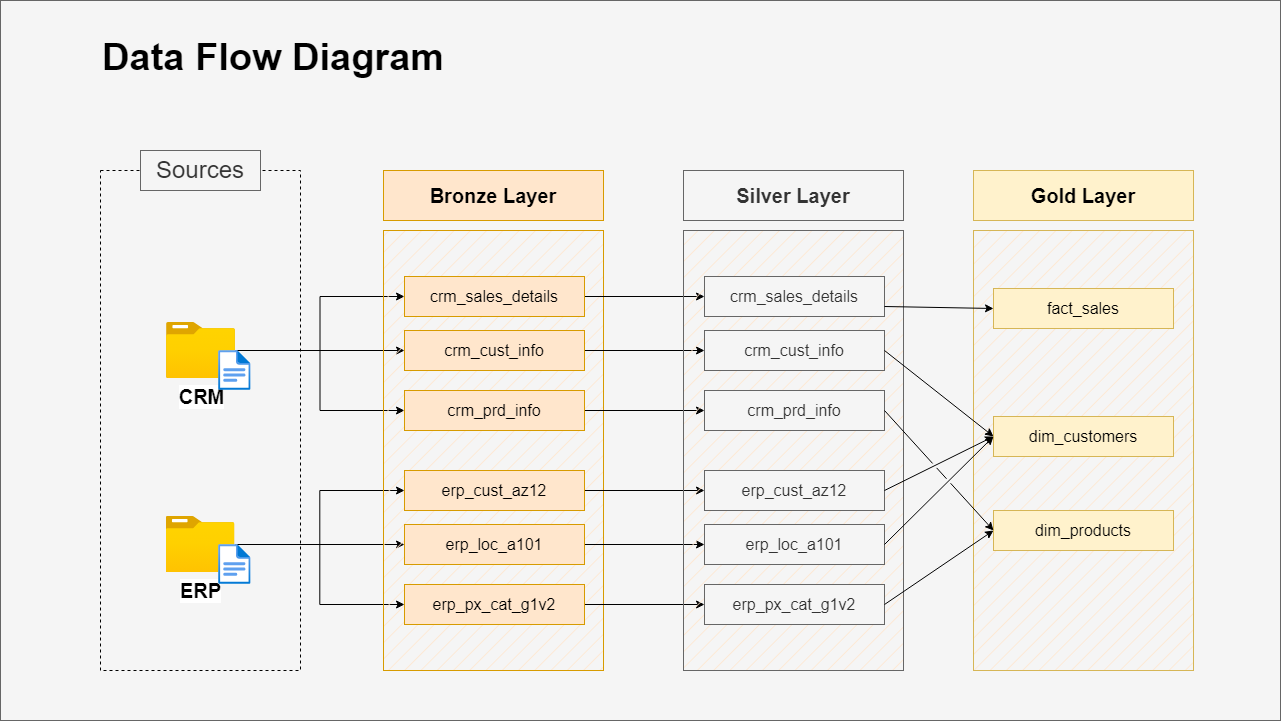

The diagram above was exported from draw.io. Its source (the exported page's mxGraphModel, read from the mxfile embedded in the PNG):
<mxGraphModel dx="1392" dy="753" grid="1" gridSize="10" guides="1" tooltips="1" connect="1" arrows="1" fold="1" page="1" pageScale="1" pageWidth="1920" pageHeight="1200" math="0" shadow="0">
  <root>
    <mxCell id="PmAsDYt7ePFWswJWPdAt-0" />
    <mxCell id="PmAsDYt7ePFWswJWPdAt-1" parent="PmAsDYt7ePFWswJWPdAt-0" />
    <mxCell id="TwbU2Z3lU2i_EkxuEkCU-0" value="" style="rounded=0;whiteSpace=wrap;html=1;fillColor=#f5f5f5;fontColor=#333333;strokeColor=#666666;" vertex="1" parent="PmAsDYt7ePFWswJWPdAt-1">
      <mxGeometry x="290" y="110" width="1280" height="720" as="geometry" />
    </mxCell>
    <mxCell id="N5Wro9hiEPlnRRx0mENQ-124" value="&lt;font style=&quot;&quot;&gt;&lt;b&gt;Data Flow Diagram&lt;/b&gt;&lt;br style=&quot;font-size: 38px;&quot;&gt;&lt;/font&gt;" style="text;html=1;strokeColor=none;fillColor=none;align=left;verticalAlign=middle;whiteSpace=wrap;rounded=0;fontSize=38;fontFamily=Helvetica;" parent="PmAsDYt7ePFWswJWPdAt-1" vertex="1">
      <mxGeometry x="390" y="140" width="510" height="54" as="geometry" />
    </mxCell>
    <mxCell id="n8bJTZ1ovyGtcUzWuUE2-2" value="" style="rounded=0;whiteSpace=wrap;html=1;fillColor=none;dashed=1;" parent="PmAsDYt7ePFWswJWPdAt-1" vertex="1">
      <mxGeometry x="390" y="280" width="200" height="500" as="geometry" />
    </mxCell>
    <mxCell id="n8bJTZ1ovyGtcUzWuUE2-3" value="&lt;font style=&quot;font-size: 24px;&quot;&gt;Sources&lt;/font&gt;" style="rounded=0;whiteSpace=wrap;html=1;strokeColor=#666666;fillColor=#f5f5f5;fontColor=#333333;" parent="PmAsDYt7ePFWswJWPdAt-1" vertex="1">
      <mxGeometry x="430" y="260" width="120" height="40" as="geometry" />
    </mxCell>
    <mxCell id="D8R9sGTT4eO_Y8YIvJOX-3" style="edgeStyle=orthogonalEdgeStyle;rounded=0;orthogonalLoop=1;jettySize=auto;html=1;entryX=0;entryY=0.5;entryDx=0;entryDy=0;" parent="PmAsDYt7ePFWswJWPdAt-1" source="4ZKNdrfmacIxx5nxEuMF-0" target="hnOc7kBfibrwKYlpnwC0-0" edge="1">
      <mxGeometry relative="1" as="geometry" />
    </mxCell>
    <mxCell id="D8R9sGTT4eO_Y8YIvJOX-4" style="edgeStyle=orthogonalEdgeStyle;rounded=0;orthogonalLoop=1;jettySize=auto;html=1;entryX=0;entryY=0.5;entryDx=0;entryDy=0;" parent="PmAsDYt7ePFWswJWPdAt-1" source="4ZKNdrfmacIxx5nxEuMF-0" target="5szykNnx05lKGsdo6Biz-0" edge="1">
      <mxGeometry relative="1" as="geometry" />
    </mxCell>
    <mxCell id="D8R9sGTT4eO_Y8YIvJOX-5" style="edgeStyle=orthogonalEdgeStyle;rounded=0;orthogonalLoop=1;jettySize=auto;html=1;entryX=0;entryY=0.5;entryDx=0;entryDy=0;" parent="PmAsDYt7ePFWswJWPdAt-1" source="4ZKNdrfmacIxx5nxEuMF-0" target="hnOc7kBfibrwKYlpnwC0-1" edge="1">
      <mxGeometry relative="1" as="geometry" />
    </mxCell>
    <mxCell id="4ZKNdrfmacIxx5nxEuMF-0" value="&lt;font style=&quot;font-size: 20px;&quot;&gt;&lt;b&gt;CRM&lt;/b&gt;&lt;/font&gt;" style="image;aspect=fixed;html=1;points=[];align=center;fontSize=12;image=img/lib/azure2/general/Folder_Blank.svg;" parent="PmAsDYt7ePFWswJWPdAt-1" vertex="1">
      <mxGeometry x="456" y="432" width="69" height="56.00000000000001" as="geometry" />
    </mxCell>
    <mxCell id="-fXMBUoAsH7tqhl6yJGk-2" style="edgeStyle=orthogonalEdgeStyle;rounded=0;orthogonalLoop=1;jettySize=auto;html=1;entryX=0;entryY=0.5;entryDx=0;entryDy=0;" parent="PmAsDYt7ePFWswJWPdAt-1" source="4ZKNdrfmacIxx5nxEuMF-4" target="D8R9sGTT4eO_Y8YIvJOX-8" edge="1">
      <mxGeometry relative="1" as="geometry" />
    </mxCell>
    <mxCell id="-fXMBUoAsH7tqhl6yJGk-3" style="edgeStyle=orthogonalEdgeStyle;rounded=0;orthogonalLoop=1;jettySize=auto;html=1;entryX=0;entryY=0.5;entryDx=0;entryDy=0;" parent="PmAsDYt7ePFWswJWPdAt-1" source="4ZKNdrfmacIxx5nxEuMF-4" target="D8R9sGTT4eO_Y8YIvJOX-6" edge="1">
      <mxGeometry relative="1" as="geometry" />
    </mxCell>
    <mxCell id="-fXMBUoAsH7tqhl6yJGk-4" style="edgeStyle=orthogonalEdgeStyle;rounded=0;orthogonalLoop=1;jettySize=auto;html=1;" parent="PmAsDYt7ePFWswJWPdAt-1" source="4ZKNdrfmacIxx5nxEuMF-4" target="D8R9sGTT4eO_Y8YIvJOX-7" edge="1">
      <mxGeometry relative="1" as="geometry" />
    </mxCell>
    <mxCell id="4ZKNdrfmacIxx5nxEuMF-4" value="&lt;font style=&quot;font-size: 20px;&quot;&gt;&lt;b&gt;ERP&lt;/b&gt;&lt;/font&gt;" style="image;aspect=fixed;html=1;points=[];align=center;fontSize=12;image=img/lib/azure2/general/Folder_Blank.svg;" parent="PmAsDYt7ePFWswJWPdAt-1" vertex="1">
      <mxGeometry x="455.5" y="626" width="69" height="56.00000000000001" as="geometry" />
    </mxCell>
    <mxCell id="4ZKNdrfmacIxx5nxEuMF-5" value="" style="rounded=0;whiteSpace=wrap;html=1;fillColor=#ffe6cc;strokeColor=#d79b00;fillStyle=hatch;arcSize=5;" parent="PmAsDYt7ePFWswJWPdAt-1" vertex="1">
      <mxGeometry x="673" y="340" width="220" height="440" as="geometry" />
    </mxCell>
    <mxCell id="4ZKNdrfmacIxx5nxEuMF-6" value="Bronze Layer" style="rounded=0;whiteSpace=wrap;html=1;fillColor=#ffe6cc;strokeColor=#d79b00;fontSize=20;fontStyle=1" parent="PmAsDYt7ePFWswJWPdAt-1" vertex="1">
      <mxGeometry x="673" y="280" width="220" height="50" as="geometry" />
    </mxCell>
    <mxCell id="-fXMBUoAsH7tqhl6yJGk-13" style="edgeStyle=orthogonalEdgeStyle;rounded=0;orthogonalLoop=1;jettySize=auto;html=1;entryX=0;entryY=0.5;entryDx=0;entryDy=0;" parent="PmAsDYt7ePFWswJWPdAt-1" source="5szykNnx05lKGsdo6Biz-0" target="-fXMBUoAsH7tqhl6yJGk-7" edge="1">
      <mxGeometry relative="1" as="geometry" />
    </mxCell>
    <mxCell id="5szykNnx05lKGsdo6Biz-0" value="crm_sales_details" style="rounded=0;whiteSpace=wrap;html=1;fillColor=#ffe6cc;strokeColor=#d79b00;fontSize=16;fontStyle=0" parent="PmAsDYt7ePFWswJWPdAt-1" vertex="1">
      <mxGeometry x="694" y="386" width="180" height="40" as="geometry" />
    </mxCell>
    <mxCell id="-fXMBUoAsH7tqhl6yJGk-14" style="edgeStyle=orthogonalEdgeStyle;rounded=0;orthogonalLoop=1;jettySize=auto;html=1;" parent="PmAsDYt7ePFWswJWPdAt-1" source="hnOc7kBfibrwKYlpnwC0-0" target="-fXMBUoAsH7tqhl6yJGk-8" edge="1">
      <mxGeometry relative="1" as="geometry" />
    </mxCell>
    <mxCell id="hnOc7kBfibrwKYlpnwC0-0" value="crm_cust_info" style="rounded=0;whiteSpace=wrap;html=1;fillColor=#ffe6cc;strokeColor=#d79b00;fontSize=16;fontStyle=0" parent="PmAsDYt7ePFWswJWPdAt-1" vertex="1">
      <mxGeometry x="694" y="440" width="180" height="40" as="geometry" />
    </mxCell>
    <mxCell id="-fXMBUoAsH7tqhl6yJGk-15" style="edgeStyle=orthogonalEdgeStyle;rounded=0;orthogonalLoop=1;jettySize=auto;html=1;entryX=0;entryY=0.5;entryDx=0;entryDy=0;" parent="PmAsDYt7ePFWswJWPdAt-1" source="hnOc7kBfibrwKYlpnwC0-1" target="-fXMBUoAsH7tqhl6yJGk-9" edge="1">
      <mxGeometry relative="1" as="geometry" />
    </mxCell>
    <mxCell id="hnOc7kBfibrwKYlpnwC0-1" value="crm_prd_info" style="rounded=0;whiteSpace=wrap;html=1;fillColor=#ffe6cc;strokeColor=#d79b00;fontSize=16;fontStyle=0" parent="PmAsDYt7ePFWswJWPdAt-1" vertex="1">
      <mxGeometry x="694" y="500" width="180" height="40" as="geometry" />
    </mxCell>
    <mxCell id="-fXMBUoAsH7tqhl6yJGk-16" style="edgeStyle=orthogonalEdgeStyle;rounded=0;orthogonalLoop=1;jettySize=auto;html=1;entryX=0;entryY=0.5;entryDx=0;entryDy=0;" parent="PmAsDYt7ePFWswJWPdAt-1" source="D8R9sGTT4eO_Y8YIvJOX-6" target="-fXMBUoAsH7tqhl6yJGk-10" edge="1">
      <mxGeometry relative="1" as="geometry" />
    </mxCell>
    <mxCell id="D8R9sGTT4eO_Y8YIvJOX-6" value="erp_cust_az12" style="rounded=0;whiteSpace=wrap;html=1;fillColor=#ffe6cc;strokeColor=#d79b00;fontSize=16;fontStyle=0" parent="PmAsDYt7ePFWswJWPdAt-1" vertex="1">
      <mxGeometry x="694" y="580" width="180" height="40" as="geometry" />
    </mxCell>
    <mxCell id="-fXMBUoAsH7tqhl6yJGk-17" style="edgeStyle=orthogonalEdgeStyle;rounded=0;orthogonalLoop=1;jettySize=auto;html=1;entryX=0;entryY=0.5;entryDx=0;entryDy=0;" parent="PmAsDYt7ePFWswJWPdAt-1" source="D8R9sGTT4eO_Y8YIvJOX-7" target="-fXMBUoAsH7tqhl6yJGk-11" edge="1">
      <mxGeometry relative="1" as="geometry" />
    </mxCell>
    <mxCell id="D8R9sGTT4eO_Y8YIvJOX-7" value="erp_loc_a101" style="rounded=0;whiteSpace=wrap;html=1;fillColor=#ffe6cc;strokeColor=#d79b00;fontSize=16;fontStyle=0" parent="PmAsDYt7ePFWswJWPdAt-1" vertex="1">
      <mxGeometry x="694" y="634" width="180" height="40" as="geometry" />
    </mxCell>
    <mxCell id="-fXMBUoAsH7tqhl6yJGk-18" style="edgeStyle=orthogonalEdgeStyle;rounded=0;orthogonalLoop=1;jettySize=auto;html=1;entryX=0;entryY=0.5;entryDx=0;entryDy=0;" parent="PmAsDYt7ePFWswJWPdAt-1" source="D8R9sGTT4eO_Y8YIvJOX-8" target="-fXMBUoAsH7tqhl6yJGk-12" edge="1">
      <mxGeometry relative="1" as="geometry" />
    </mxCell>
    <mxCell id="D8R9sGTT4eO_Y8YIvJOX-8" value="erp_px_cat_g1v2" style="rounded=0;whiteSpace=wrap;html=1;fillColor=#ffe6cc;strokeColor=#d79b00;fontSize=16;fontStyle=0" parent="PmAsDYt7ePFWswJWPdAt-1" vertex="1">
      <mxGeometry x="694" y="694" width="180" height="40" as="geometry" />
    </mxCell>
    <mxCell id="-fXMBUoAsH7tqhl6yJGk-5" value="" style="rounded=0;whiteSpace=wrap;html=1;fillColor=#f5f5f5;strokeColor=#666666;fillStyle=hatch;arcSize=5;fontColor=#333333;" parent="PmAsDYt7ePFWswJWPdAt-1" vertex="1">
      <mxGeometry x="973" y="340" width="220" height="440" as="geometry" />
    </mxCell>
    <mxCell id="-fXMBUoAsH7tqhl6yJGk-6" value="Silver Layer" style="rounded=0;whiteSpace=wrap;html=1;fillColor=#f5f5f5;strokeColor=#666666;fontSize=20;fontStyle=1;fontColor=#333333;" parent="PmAsDYt7ePFWswJWPdAt-1" vertex="1">
      <mxGeometry x="973" y="280" width="220" height="50" as="geometry" />
    </mxCell>
    <mxCell id="-fXMBUoAsH7tqhl6yJGk-7" value="crm_sales_details" style="rounded=0;whiteSpace=wrap;html=1;fillColor=#f5f5f5;strokeColor=#666666;fontSize=16;fontStyle=0;fontColor=#333333;" parent="PmAsDYt7ePFWswJWPdAt-1" vertex="1">
      <mxGeometry x="994" y="386" width="180" height="40" as="geometry" />
    </mxCell>
    <mxCell id="-fXMBUoAsH7tqhl6yJGk-8" value="crm_cust_info" style="rounded=0;whiteSpace=wrap;html=1;fillColor=#f5f5f5;strokeColor=#666666;fontSize=16;fontStyle=0;fontColor=#333333;" parent="PmAsDYt7ePFWswJWPdAt-1" vertex="1">
      <mxGeometry x="994" y="440" width="180" height="40" as="geometry" />
    </mxCell>
    <mxCell id="-fXMBUoAsH7tqhl6yJGk-9" value="crm_prd_info" style="rounded=0;whiteSpace=wrap;html=1;fillColor=#f5f5f5;strokeColor=#666666;fontSize=16;fontStyle=0;fontColor=#333333;" parent="PmAsDYt7ePFWswJWPdAt-1" vertex="1">
      <mxGeometry x="994" y="500" width="180" height="40" as="geometry" />
    </mxCell>
    <mxCell id="-fXMBUoAsH7tqhl6yJGk-10" value="erp_cust_az12" style="rounded=0;whiteSpace=wrap;html=1;fillColor=#f5f5f5;strokeColor=#666666;fontSize=16;fontStyle=0;fontColor=#333333;" parent="PmAsDYt7ePFWswJWPdAt-1" vertex="1">
      <mxGeometry x="994" y="580" width="180" height="40" as="geometry" />
    </mxCell>
    <mxCell id="-fXMBUoAsH7tqhl6yJGk-11" value="erp_loc_a101" style="rounded=0;whiteSpace=wrap;html=1;fillColor=#f5f5f5;strokeColor=#666666;fontSize=16;fontStyle=0;fontColor=#333333;" parent="PmAsDYt7ePFWswJWPdAt-1" vertex="1">
      <mxGeometry x="994" y="634" width="180" height="40" as="geometry" />
    </mxCell>
    <mxCell id="-fXMBUoAsH7tqhl6yJGk-12" value="erp_px_cat_g1v2" style="rounded=0;whiteSpace=wrap;html=1;fillColor=#f5f5f5;strokeColor=#666666;fontSize=16;fontStyle=0;fontColor=#333333;" parent="PmAsDYt7ePFWswJWPdAt-1" vertex="1">
      <mxGeometry x="994" y="694" width="180" height="40" as="geometry" />
    </mxCell>
    <mxCell id="-fXMBUoAsH7tqhl6yJGk-19" value="" style="rounded=0;whiteSpace=wrap;html=1;fillColor=#fff2cc;strokeColor=#d6b656;fillStyle=hatch;arcSize=5;" parent="PmAsDYt7ePFWswJWPdAt-1" vertex="1">
      <mxGeometry x="1263" y="340" width="220" height="440" as="geometry" />
    </mxCell>
    <mxCell id="-fXMBUoAsH7tqhl6yJGk-20" value="Gold Layer" style="rounded=0;whiteSpace=wrap;html=1;fillColor=#fff2cc;strokeColor=#d6b656;fontSize=20;fontStyle=1;" parent="PmAsDYt7ePFWswJWPdAt-1" vertex="1">
      <mxGeometry x="1263" y="280" width="220" height="50" as="geometry" />
    </mxCell>
    <mxCell id="-fXMBUoAsH7tqhl6yJGk-21" value="fact_sales" style="rounded=0;whiteSpace=wrap;html=1;fillColor=#fff2cc;strokeColor=#d6b656;fontSize=16;fontStyle=0;" parent="PmAsDYt7ePFWswJWPdAt-1" vertex="1">
      <mxGeometry x="1283" y="398" width="180" height="40" as="geometry" />
    </mxCell>
    <mxCell id="-fXMBUoAsH7tqhl6yJGk-22" value="dim_customers" style="rounded=0;whiteSpace=wrap;html=1;fillColor=#fff2cc;strokeColor=#d6b656;fontSize=16;fontStyle=0;" parent="PmAsDYt7ePFWswJWPdAt-1" vertex="1">
      <mxGeometry x="1283" y="526" width="180" height="40" as="geometry" />
    </mxCell>
    <mxCell id="-fXMBUoAsH7tqhl6yJGk-23" value="dim_products" style="rounded=0;whiteSpace=wrap;html=1;fillColor=#fff2cc;strokeColor=#d6b656;fontSize=16;fontStyle=0;" parent="PmAsDYt7ePFWswJWPdAt-1" vertex="1">
      <mxGeometry x="1283" y="620" width="180" height="40" as="geometry" />
    </mxCell>
    <mxCell id="rLLwbepbl8jkTRF7aM6J-0" value="" style="endArrow=classic;html=1;rounded=0;exitX=1;exitY=0.75;exitDx=0;exitDy=0;entryX=0;entryY=0.5;entryDx=0;entryDy=0;" parent="PmAsDYt7ePFWswJWPdAt-1" source="-fXMBUoAsH7tqhl6yJGk-7" target="-fXMBUoAsH7tqhl6yJGk-21" edge="1">
      <mxGeometry width="50" height="50" relative="1" as="geometry">
        <mxPoint x="1203" y="510" as="sourcePoint" />
        <mxPoint x="1253" y="460" as="targetPoint" />
      </mxGeometry>
    </mxCell>
    <mxCell id="rLLwbepbl8jkTRF7aM6J-2" value="" style="endArrow=classic;html=1;rounded=0;exitX=1;exitY=0.5;exitDx=0;exitDy=0;entryX=0;entryY=0.5;entryDx=0;entryDy=0;jumpStyle=gap;" parent="PmAsDYt7ePFWswJWPdAt-1" source="-fXMBUoAsH7tqhl6yJGk-8" target="-fXMBUoAsH7tqhl6yJGk-22" edge="1">
      <mxGeometry width="50" height="50" relative="1" as="geometry">
        <mxPoint x="1184" y="426" as="sourcePoint" />
        <mxPoint x="1303" y="430" as="targetPoint" />
      </mxGeometry>
    </mxCell>
    <mxCell id="rLLwbepbl8jkTRF7aM6J-3" value="" style="endArrow=classic;html=1;rounded=0;exitX=1;exitY=0.5;exitDx=0;exitDy=0;entryX=0;entryY=0.5;entryDx=0;entryDy=0;jumpStyle=gap;" parent="PmAsDYt7ePFWswJWPdAt-1" source="-fXMBUoAsH7tqhl6yJGk-10" target="-fXMBUoAsH7tqhl6yJGk-22" edge="1">
      <mxGeometry width="50" height="50" relative="1" as="geometry">
        <mxPoint x="1184" y="470" as="sourcePoint" />
        <mxPoint x="1293" y="556" as="targetPoint" />
      </mxGeometry>
    </mxCell>
    <mxCell id="rLLwbepbl8jkTRF7aM6J-4" value="" style="endArrow=classic;html=1;rounded=0;exitX=1;exitY=0.5;exitDx=0;exitDy=0;entryX=0;entryY=0.5;entryDx=0;entryDy=0;jumpStyle=gap;" parent="PmAsDYt7ePFWswJWPdAt-1" source="-fXMBUoAsH7tqhl6yJGk-11" target="-fXMBUoAsH7tqhl6yJGk-22" edge="1">
      <mxGeometry width="50" height="50" relative="1" as="geometry">
        <mxPoint x="1184" y="610" as="sourcePoint" />
        <mxPoint x="1293" y="556" as="targetPoint" />
      </mxGeometry>
    </mxCell>
    <mxCell id="_nexJ7K3K1sAFrfDnuwc-0" value="" style="endArrow=classic;html=1;rounded=0;exitX=1;exitY=0.5;exitDx=0;exitDy=0;entryX=0;entryY=0.5;entryDx=0;entryDy=0;jumpStyle=gap;" parent="PmAsDYt7ePFWswJWPdAt-1" source="-fXMBUoAsH7tqhl6yJGk-9" target="-fXMBUoAsH7tqhl6yJGk-23" edge="1">
      <mxGeometry width="50" height="50" relative="1" as="geometry">
        <mxPoint x="1184" y="470" as="sourcePoint" />
        <mxPoint x="1293" y="556" as="targetPoint" />
      </mxGeometry>
    </mxCell>
    <mxCell id="_nexJ7K3K1sAFrfDnuwc-1" value="" style="endArrow=classic;html=1;rounded=0;exitX=1;exitY=0.5;exitDx=0;exitDy=0;entryX=0;entryY=0.5;entryDx=0;entryDy=0;jumpStyle=gap;" parent="PmAsDYt7ePFWswJWPdAt-1" source="-fXMBUoAsH7tqhl6yJGk-12" target="-fXMBUoAsH7tqhl6yJGk-23" edge="1">
      <mxGeometry width="50" height="50" relative="1" as="geometry">
        <mxPoint x="1184" y="530" as="sourcePoint" />
        <mxPoint x="1293" y="650" as="targetPoint" />
      </mxGeometry>
    </mxCell>
    <mxCell id="hYor6iIa-aKugMJ0ksJW-2" value="" style="image;aspect=fixed;html=1;points=[];align=center;fontSize=12;image=img/lib/azure2/general/File.svg;" parent="PmAsDYt7ePFWswJWPdAt-1" vertex="1">
      <mxGeometry x="508.12" y="460" width="32.46" height="40" as="geometry" />
    </mxCell>
    <mxCell id="hYor6iIa-aKugMJ0ksJW-4" value="" style="image;aspect=fixed;html=1;points=[];align=center;fontSize=12;image=img/lib/azure2/general/File.svg;" parent="PmAsDYt7ePFWswJWPdAt-1" vertex="1">
      <mxGeometry x="508.12" y="654" width="32.46" height="40" as="geometry" />
    </mxCell>
  </root>
</mxGraphModel>